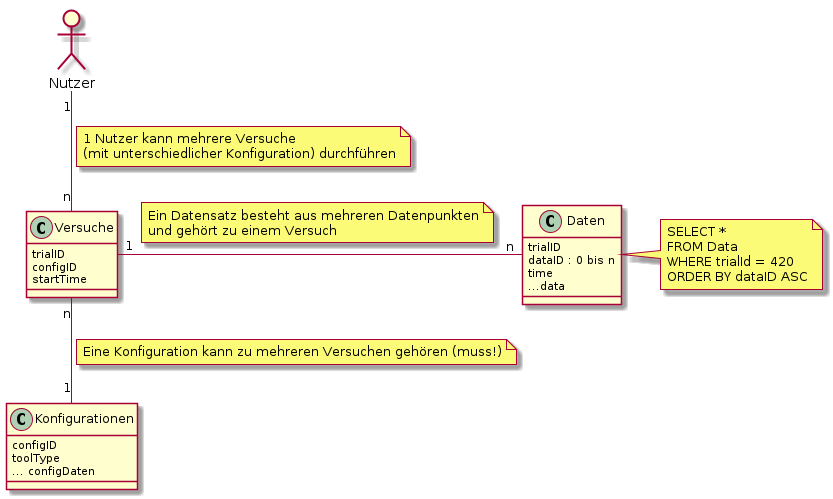

The diagram above was rendered by PlantUML. Its source (embedded in the PNG):
@startuml database

allowmixing

actor "Nutzer" as n

class "Konfigurationen" as k {
    configID
    toolType
    ... configDaten
}
class "Versuche" as v {
    trialID
    configID
    startTime
}

class "Daten" as d {
    trialID
    dataID : 0 bis n
    time
    ...data
}

n "1" -- "n" v
note on link
    1 Nutzer kann mehrere Versuche
    (mit unterschiedlicher Konfiguration) durchführen
end note
v "1" -r- "n" d
note on link
    Ein Datensatz besteht aus mehreren Datenpunkten
    und gehört zu einem Versuch
end note
v "n" -- "1" k
note on link
    Eine Konfiguration kann zu mehreren Versuchen gehören (muss!)
end note

note right of d
    SELECT *
    FROM Data
    WHERE trialId = 420
    ORDER BY dataID ASC
end note
@enduml